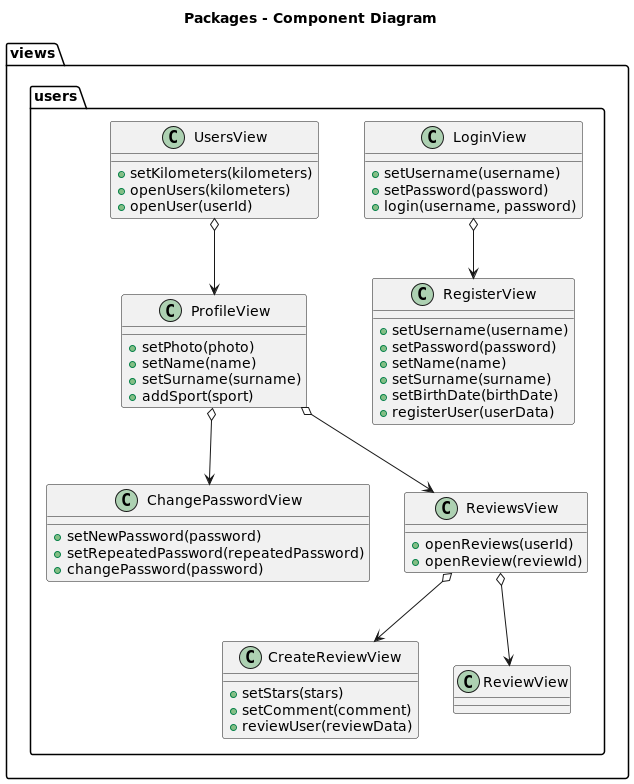

The diagram above was rendered by PlantUML. Its source (embedded in the PNG):
@startuml

title Packages - Component Diagram

package views {

package users {
class LoginView {
+ setUsername(username)
+ setPassword(password)
+ login(username, password)
}
class RegisterView {
+ setUsername(username)
+ setPassword(password)
+ setName(name)
+ setSurname(surname)
+ setBirthDate(birthDate)
+ registerUser(userData)
}
LoginView o--> RegisterView
class ProfileView {
+ setPhoto(photo)
+ setName(name)
+ setSurname(surname)
+ addSport(sport)
}
ProfileView o--> ChangePasswordView
ProfileView o--> ReviewsView
class ChangePasswordView {
+ setNewPassword(password)
+ setRepeatedPassword(repeatedPassword)
+ changePassword(password)
}
class ReviewsView {
+ openReviews(userId)
+ openReview(reviewId)
}
ReviewsView o--> CreateReviewView
ReviewsView o--> ReviewView
class CreateReviewView {
+ setStars(stars)
+ setComment(comment)
+ reviewUser(reviewData)
}
class ReviewView {
}
class UsersView {
+ setKilometers(kilometers)
+ openUsers(kilometers)
+ openUser(userId)
}
UsersView o--> ProfileView
}

}

@enduml